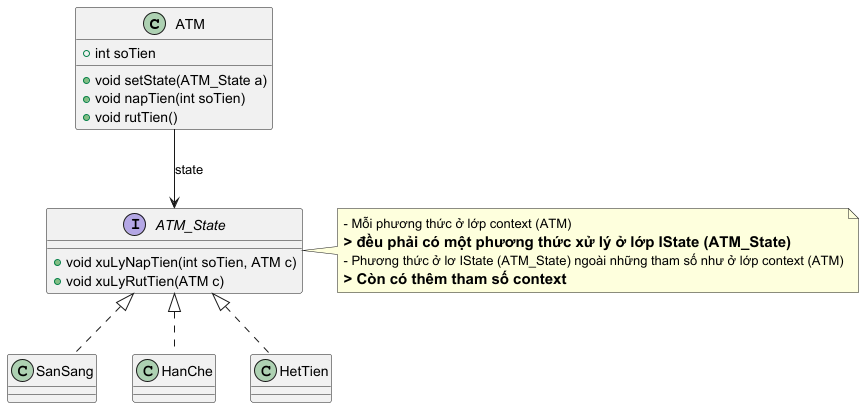

The diagram above was rendered by PlantUML. Its source (embedded in the PNG):
@startuml
'https://plantuml.com/class-diagram
'(State Pattern) Biểu diễn trạng thái của một cây ATM
class ATM{
    + int soTien
    + void setState(ATM_State a)
    + void napTien(int soTien)
    + void rutTien()
}
interface ATM_State{
    + void xuLyNapTien(int soTien, ATM c)
    + void xuLyRutTien(ATM c)
}
class SanSang implements ATM_State{

}
class HanChe implements ATM_State{

}
class HetTien implements ATM_State{

}
ATM --> ATM_State: state

note right of ATM_State
    - Mỗi phương thức ở lớp context (ATM)
    ==> đều phải có một phương thức xử lý ở lớp IState (ATM_State)
    - Phương thức ở lơ IState (ATM_State) ngoài những tham số như ở lớp context (ATM)
    ==> Còn có thêm tham số context
end note

@enduml